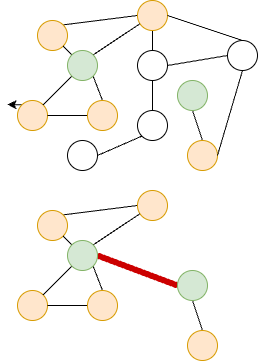

The diagram above was exported from draw.io. Its source (the exported page's mxGraphModel, read from the mxfile embedded in the PNG):
<mxGraphModel dx="362" dy="1057" grid="1" gridSize="10" guides="1" tooltips="1" connect="1" arrows="1" fold="1" page="1" pageScale="1" pageWidth="850" pageHeight="1100" math="0" shadow="0">
  <root>
    <mxCell id="0" />
    <mxCell id="1" parent="0" />
    <mxCell id="29" style="edgeStyle=none;html=1;exitX=1;exitY=0;exitDx=0;exitDy=0;entryX=0;entryY=0.5;entryDx=0;entryDy=0;endArrow=none;endFill=0;" parent="1" source="2" target="3" edge="1">
      <mxGeometry relative="1" as="geometry" />
    </mxCell>
    <mxCell id="2" value="" style="ellipse;whiteSpace=wrap;html=1;aspect=fixed;fillColor=#ffe6cc;strokeColor=#d79b00;" parent="1" vertex="1">
      <mxGeometry x="50" y="40" width="30" height="30" as="geometry" />
    </mxCell>
    <mxCell id="25" style="edgeStyle=none;html=1;exitX=0.5;exitY=1;exitDx=0;exitDy=0;entryX=0.5;entryY=0;entryDx=0;entryDy=0;endArrow=none;endFill=0;" parent="1" source="3" target="9" edge="1">
      <mxGeometry relative="1" as="geometry" />
    </mxCell>
    <mxCell id="3" value="" style="ellipse;whiteSpace=wrap;html=1;aspect=fixed;fillColor=#ffe6cc;strokeColor=#d79b00;" parent="1" vertex="1">
      <mxGeometry x="150" y="20" width="30" height="30" as="geometry" />
    </mxCell>
    <mxCell id="55" style="edgeStyle=none;html=1;exitX=0;exitY=0;exitDx=0;exitDy=0;" edge="1" parent="1" source="4">
      <mxGeometry relative="1" as="geometry">
        <mxPoint x="20" y="124" as="targetPoint" />
      </mxGeometry>
    </mxCell>
    <mxCell id="4" value="" style="ellipse;whiteSpace=wrap;html=1;aspect=fixed;fillColor=#ffe6cc;strokeColor=#d79b00;" parent="1" vertex="1">
      <mxGeometry x="30" y="120" width="30" height="30" as="geometry" />
    </mxCell>
    <mxCell id="15" style="edgeStyle=none;html=1;exitX=0;exitY=0;exitDx=0;exitDy=0;entryX=1;entryY=1;entryDx=0;entryDy=0;endArrow=none;endFill=0;" parent="1" source="5" target="2" edge="1">
      <mxGeometry relative="1" as="geometry" />
    </mxCell>
    <mxCell id="16" style="edgeStyle=none;html=1;exitX=0;exitY=1;exitDx=0;exitDy=0;endArrow=none;endFill=0;" parent="1" source="5" target="4" edge="1">
      <mxGeometry relative="1" as="geometry" />
    </mxCell>
    <mxCell id="17" style="edgeStyle=none;html=1;exitX=1;exitY=1;exitDx=0;exitDy=0;entryX=0.5;entryY=0;entryDx=0;entryDy=0;endArrow=none;endFill=0;" parent="1" source="5" target="7" edge="1">
      <mxGeometry relative="1" as="geometry" />
    </mxCell>
    <mxCell id="18" style="edgeStyle=none;html=1;exitX=1;exitY=0;exitDx=0;exitDy=0;endArrow=none;endFill=0;" parent="1" source="5" target="3" edge="1">
      <mxGeometry relative="1" as="geometry" />
    </mxCell>
    <mxCell id="5" value="" style="ellipse;whiteSpace=wrap;html=1;aspect=fixed;fillColor=#d5e8d4;strokeColor=#82b366;" parent="1" vertex="1">
      <mxGeometry x="80" y="70" width="30" height="30" as="geometry" />
    </mxCell>
    <mxCell id="27" style="edgeStyle=none;html=1;exitX=0.5;exitY=0;exitDx=0;exitDy=0;entryX=0.5;entryY=1;entryDx=0;entryDy=0;endArrow=none;endFill=0;" parent="1" source="6" target="9" edge="1">
      <mxGeometry relative="1" as="geometry" />
    </mxCell>
    <mxCell id="6" value="" style="ellipse;whiteSpace=wrap;html=1;aspect=fixed;" parent="1" vertex="1">
      <mxGeometry x="150" y="130" width="30" height="30" as="geometry" />
    </mxCell>
    <mxCell id="28" style="edgeStyle=none;html=1;exitX=0;exitY=0.5;exitDx=0;exitDy=0;entryX=1;entryY=0.5;entryDx=0;entryDy=0;endArrow=none;endFill=0;" parent="1" source="7" target="4" edge="1">
      <mxGeometry relative="1" as="geometry" />
    </mxCell>
    <mxCell id="7" value="" style="ellipse;whiteSpace=wrap;html=1;aspect=fixed;fillColor=#ffe6cc;strokeColor=#d79b00;" parent="1" vertex="1">
      <mxGeometry x="100" y="120" width="30" height="30" as="geometry" />
    </mxCell>
    <mxCell id="19" style="edgeStyle=none;html=1;exitX=0.5;exitY=1;exitDx=0;exitDy=0;entryX=0.5;entryY=0;entryDx=0;entryDy=0;endArrow=none;endFill=0;" parent="1" source="8" target="11" edge="1">
      <mxGeometry relative="1" as="geometry" />
    </mxCell>
    <mxCell id="8" value="" style="ellipse;whiteSpace=wrap;html=1;aspect=fixed;fillColor=#d5e8d4;strokeColor=#82b366;" parent="1" vertex="1">
      <mxGeometry x="190" y="100" width="30" height="30" as="geometry" />
    </mxCell>
    <mxCell id="22" style="edgeStyle=none;html=1;exitX=1;exitY=0.5;exitDx=0;exitDy=0;entryX=0;entryY=0.5;entryDx=0;entryDy=0;endArrow=none;endFill=0;" parent="1" source="9" target="12" edge="1">
      <mxGeometry relative="1" as="geometry" />
    </mxCell>
    <mxCell id="9" value="" style="ellipse;whiteSpace=wrap;html=1;aspect=fixed;" parent="1" vertex="1">
      <mxGeometry x="150" y="70" width="30" height="30" as="geometry" />
    </mxCell>
    <mxCell id="26" style="edgeStyle=none;html=1;exitX=1;exitY=0.5;exitDx=0;exitDy=0;entryX=0;entryY=1;entryDx=0;entryDy=0;endArrow=none;endFill=0;" parent="1" source="10" target="6" edge="1">
      <mxGeometry relative="1" as="geometry" />
    </mxCell>
    <mxCell id="10" value="" style="ellipse;whiteSpace=wrap;html=1;aspect=fixed;" parent="1" vertex="1">
      <mxGeometry x="80" y="160" width="30" height="30" as="geometry" />
    </mxCell>
    <mxCell id="11" value="" style="ellipse;whiteSpace=wrap;html=1;aspect=fixed;fillColor=#ffe6cc;strokeColor=#d79b00;" parent="1" vertex="1">
      <mxGeometry x="200" y="160" width="30" height="30" as="geometry" />
    </mxCell>
    <mxCell id="23" style="edgeStyle=none;html=1;exitX=0.5;exitY=1;exitDx=0;exitDy=0;entryX=1;entryY=0.5;entryDx=0;entryDy=0;endArrow=none;endFill=0;" parent="1" source="12" target="11" edge="1">
      <mxGeometry relative="1" as="geometry" />
    </mxCell>
    <mxCell id="24" style="edgeStyle=none;html=1;exitX=0.5;exitY=0;exitDx=0;exitDy=0;entryX=1;entryY=0.5;entryDx=0;entryDy=0;endArrow=none;endFill=0;" parent="1" source="12" target="3" edge="1">
      <mxGeometry relative="1" as="geometry" />
    </mxCell>
    <mxCell id="12" value="" style="ellipse;whiteSpace=wrap;html=1;aspect=fixed;" parent="1" vertex="1">
      <mxGeometry x="240" y="60" width="30" height="30" as="geometry" />
    </mxCell>
    <mxCell id="30" style="edgeStyle=none;html=1;exitX=1;exitY=0;exitDx=0;exitDy=0;entryX=0;entryY=0.5;entryDx=0;entryDy=0;endArrow=none;endFill=0;" parent="1" source="31" target="33" edge="1">
      <mxGeometry relative="1" as="geometry" />
    </mxCell>
    <mxCell id="31" value="" style="ellipse;whiteSpace=wrap;html=1;aspect=fixed;fillColor=#ffe6cc;strokeColor=#d79b00;" parent="1" vertex="1">
      <mxGeometry x="50" y="230" width="30" height="30" as="geometry" />
    </mxCell>
    <mxCell id="33" value="" style="ellipse;whiteSpace=wrap;html=1;aspect=fixed;fillColor=#ffe6cc;strokeColor=#d79b00;" parent="1" vertex="1">
      <mxGeometry x="150" y="210" width="30" height="30" as="geometry" />
    </mxCell>
    <mxCell id="34" value="" style="ellipse;whiteSpace=wrap;html=1;aspect=fixed;fillColor=#ffe6cc;strokeColor=#d79b00;" parent="1" vertex="1">
      <mxGeometry x="30" y="310" width="30" height="30" as="geometry" />
    </mxCell>
    <mxCell id="35" style="edgeStyle=none;html=1;exitX=0;exitY=0;exitDx=0;exitDy=0;entryX=1;entryY=1;entryDx=0;entryDy=0;endArrow=none;endFill=0;" parent="1" source="39" target="31" edge="1">
      <mxGeometry relative="1" as="geometry" />
    </mxCell>
    <mxCell id="36" style="edgeStyle=none;html=1;exitX=0;exitY=1;exitDx=0;exitDy=0;endArrow=none;endFill=0;" parent="1" source="39" target="34" edge="1">
      <mxGeometry relative="1" as="geometry" />
    </mxCell>
    <mxCell id="37" style="edgeStyle=none;html=1;exitX=1;exitY=1;exitDx=0;exitDy=0;entryX=0.5;entryY=0;entryDx=0;entryDy=0;endArrow=none;endFill=0;" parent="1" source="39" target="43" edge="1">
      <mxGeometry relative="1" as="geometry" />
    </mxCell>
    <mxCell id="38" style="edgeStyle=none;html=1;exitX=1;exitY=0;exitDx=0;exitDy=0;endArrow=none;endFill=0;" parent="1" source="39" target="33" edge="1">
      <mxGeometry relative="1" as="geometry" />
    </mxCell>
    <mxCell id="54" style="edgeStyle=none;html=1;exitX=1;exitY=0.5;exitDx=0;exitDy=0;entryX=0;entryY=0.5;entryDx=0;entryDy=0;endArrow=none;endFill=0;strokeColor=#CC0000;strokeWidth=6;" parent="1" source="39" target="45" edge="1">
      <mxGeometry relative="1" as="geometry" />
    </mxCell>
    <mxCell id="39" value="" style="ellipse;whiteSpace=wrap;html=1;aspect=fixed;fillColor=#d5e8d4;strokeColor=#82b366;" parent="1" vertex="1">
      <mxGeometry x="80" y="260" width="30" height="30" as="geometry" />
    </mxCell>
    <mxCell id="42" style="edgeStyle=none;html=1;exitX=0;exitY=0.5;exitDx=0;exitDy=0;entryX=1;entryY=0.5;entryDx=0;entryDy=0;endArrow=none;endFill=0;" parent="1" source="43" target="34" edge="1">
      <mxGeometry relative="1" as="geometry" />
    </mxCell>
    <mxCell id="43" value="" style="ellipse;whiteSpace=wrap;html=1;aspect=fixed;fillColor=#ffe6cc;strokeColor=#d79b00;" parent="1" vertex="1">
      <mxGeometry x="100" y="310" width="30" height="30" as="geometry" />
    </mxCell>
    <mxCell id="44" style="edgeStyle=none;html=1;exitX=0.5;exitY=1;exitDx=0;exitDy=0;entryX=0.5;entryY=0;entryDx=0;entryDy=0;endArrow=none;endFill=0;" parent="1" source="45" target="50" edge="1">
      <mxGeometry relative="1" as="geometry" />
    </mxCell>
    <mxCell id="45" value="" style="ellipse;whiteSpace=wrap;html=1;aspect=fixed;fillColor=#d5e8d4;strokeColor=#82b366;" parent="1" vertex="1">
      <mxGeometry x="190" y="290" width="30" height="30" as="geometry" />
    </mxCell>
    <mxCell id="50" value="" style="ellipse;whiteSpace=wrap;html=1;aspect=fixed;fillColor=#ffe6cc;strokeColor=#d79b00;" parent="1" vertex="1">
      <mxGeometry x="200" y="350" width="30" height="30" as="geometry" />
    </mxCell>
  </root>
</mxGraphModel>